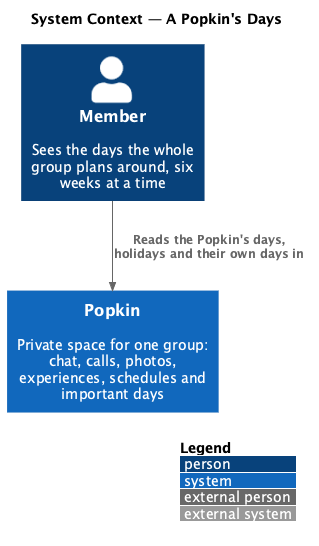

The diagram above was rendered by PlantUML. Its source (embedded in the PNG):
@startuml
!include <C4/C4_Context>
LAYOUT_WITH_LEGEND()
title System Context — A Popkin's Days

Person(member, "Member", "Sees the days the whole group plans around, six weeks at a time")
System(popkin, "Popkin", "Private space for one group: chat, calls, photos, experiences, schedules and important days")

Rel(member, popkin, "Reads the Popkin's days, holidays and their own days in")
@enduml